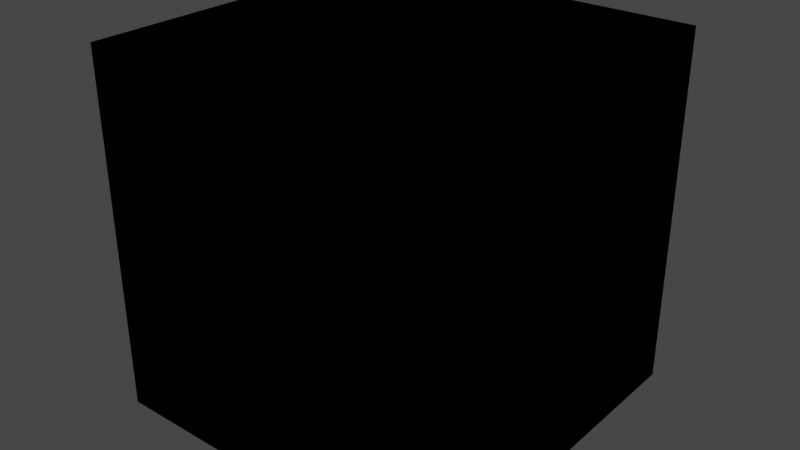 # Source: cube.blend  (saved by Blender 2.80.75; exported with 4.5.12 LTS)
import bpy
from mathutils import Matrix  # noqa: F401  (used for matrix-valued properties, if any)

bpy.ops.wm.read_factory_settings(use_empty=True)
scene = bpy.context.scene
scene.name = 'Scene'

# ---- collections
col_collection = bpy.data.collections.new('Collection'); scene.collection.children.link(col_collection)

# ---- images (referenced by path relative to the original .blend; pixels are not part of the script)
import os
ASSET_DIR = os.environ.get("B2B_ASSET_DIR", "")  # directory of the original .blend (textures are referenced by path, not embedded)
HERE = os.path.dirname(os.path.abspath(__file__))  # packed textures are extracted next to this script under _unpacked/

def load_image(name, relpath, width, height, colorspace="sRGB"):
    """Load a texture the original file referenced (path relative to the .blend, or extracted next to this script)."""
    p = next((c for c in (os.path.join(HERE, relpath), os.path.join(ASSET_DIR, relpath)) if relpath and os.path.exists(c)), "")
    if p:
        img = bpy.data.images.load(p, check_existing=True)
        img.name = name
    else:  # same state as the original file: an image datablock whose file is absent (Cycles renders it pink)
        img = bpy.data.images.new(name, width, height)
        img.source = "FILE"
        img.filepath = "//" + (relpath or name)
    img.colorspace_settings.name = colorspace
    return img
img_cube_number = load_image('cube_number', '_unpacked/cube_number.267ffc58.png', 2048, 2048, 'sRGB')

# ---- materials (node trees are filled in below, after node groups)
mat_coucou = bpy.data.materials.new('coucou')
mat_coucou.use_transparent_shadow = False
mat_border = bpy.data.materials.new('border')
mat_border.use_transparent_shadow = False

# ---- material node trees
mat_coucou.use_nodes = True; mat_coucou.node_tree.nodes.clear()
_N = mat_coucou.node_tree.nodes; _L = mat_coucou.node_tree.links
n0 = _N.new('ShaderNodeOutputMaterial'); n0.name = 'Material Output'; n0.location = (962, 286)
n1 = _N.new('ShaderNodeTexCoord'); n1.name = 'Texture Coordinate'; n1.location = (-531, 321)
n2 = _N.new('ShaderNodeMath'); n2.name = 'Math'; n2.location = (-7, 463)
n2.operation = 'GREATER_THAN'
n2.inputs[1].default_value = 0.2
n3 = _N.new('ShaderNodeMath'); n3.name = 'Math.002'; n3.location = (248, 344)
n3.operation = 'MULTIPLY'
n3.use_clamp = True
n4 = _N.new('ShaderNodeTexVoronoi'); n4.name = 'Voronoi Texture'; n4.location = (-310, 138)
n4.inputs[2].default_value = 300.0
n5 = _N.new('ShaderNodeMath'); n5.name = 'Math.003'; n5.location = (-81, -40)
n5.operation = 'POWER'
n5.inputs[1].default_value = 2.0
n6 = _N.new('ShaderNodeMath'); n6.name = 'Math.001'; n6.location = (-90, 142)
n6.operation = 'GREATER_THAN'
n6.inputs[1].default_value = 0.3
n7 = _N.new('ShaderNodeMath'); n7.name = 'Math.004'; n7.location = (93, 2)
n7.operation = 'MINIMUM'
n7.inputs[1].default_value = 0.2
n8 = _N.new('ShaderNodeTexImage'); n8.name = 'Image Texture'; n8.location = (-327, 424)
n8.image = img_cube_number
n9 = _N.new('ShaderNodeMath'); n9.name = 'Math.005'; n9.location = (283, -42)
n9.operation = 'MULTIPLY'
n9.inputs[1].default_value = 0.3
n10 = _N.new('ShaderNodeMath'); n10.name = 'Math.006'; n10.location = (786, 150)
n11 = _N.new('ShaderNodeMath'); n11.name = 'Math.007'; n11.location = (601, -2)
n11.operation = 'MULTIPLY'
n12 = _N.new('ShaderNodeBump'); n12.name = 'Bump'; n12.location = (1006, 145)
n12.invert = True
n12.inputs[1].default_value = 0.01
n12.inputs[2].default_value = 1.0
n13 = _N.new('ShaderNodeMix'); n13.name = 'Mix'; n13.location = (1109, 531)
n13.data_type = 'RGBA'
n14 = _N.new('ShaderNodeValToRGB'); n14.name = 'ColorRamp'; n14.location = (246, 177)
while len(n14.color_ramp.elements) > 1: n14.color_ramp.elements.remove(n14.color_ramp.elements[-1])
n14.color_ramp.elements[0].position = 0.0; n14.color_ramp.elements[0].color = (0.0, 0.0, 0.0, 1.0)
_e = n14.color_ramp.elements.new(0.04091); _e.color = (1.0, 1.0, 1.0, 1.0)
n15 = _N.new('ShaderNodeBsdfPrincipled'); n15.name = 'Principled BSDF'; n15.location = (1363, 482)
n15.distribution = 'GGX'
n15.subsurface_method = 'BURLEY'
n15.inputs[3].default_value = 1.45
n15.inputs[27].default_value = (0.0, 0.0, 0.0, 1.0)
n15.inputs[28].default_value = 1.0
n16 = _N.new('ShaderNodeTexCoord'); n16.name = 'Texture Coordinate.001'; n16.location = (669, 702)
n17 = _N.new('ShaderNodeInvert'); n17.name = 'Invert'; n17.location = (889, 654)
n17.inputs[0].default_value = 0.8583
n18 = _N.new('ShaderNodeMath'); n18.name = 'Math.008'; n18.location = (0, 0)
n18.operation = 'MULTIPLY'
_L.new(n1.outputs[2], n8.inputs[0])
_L.new(n8.outputs[0], n2.inputs[0])
_L.new(n2.outputs[0], n3.inputs[0])
_L.new(n1.outputs[2], n4.inputs[0])
_L.new(n3.outputs[0], n15.inputs[2])
_L.new(n6.outputs[0], n3.inputs[1])
_L.new(n2.outputs[0], n13.inputs[0])
_L.new(n12.outputs[0], n15.inputs[5])
_L.new(n5.outputs[0], n7.inputs[0])
_L.new(n7.outputs[0], n9.inputs[0])
_L.new(n10.outputs[0], n12.inputs[3])
_L.new(n11.outputs[0], n10.inputs[0])
_L.new(n8.outputs[0], n14.inputs[0])
_L.new(n14.outputs[0], n11.inputs[0])
_L.new(n9.outputs[0], n11.inputs[1])
_L.new(n14.outputs[0], n10.inputs[1])
_L.new(n13.outputs[2], n15.inputs[0])
_L.new(n14.outputs[0], n15.inputs[1])
_L.new(n15.outputs[0], n0.inputs[0])
_L.new(n16.outputs[0], n17.inputs[1])
_L.new(n17.outputs[0], n13.inputs[6])
_L.new(n18.outputs[0], n5.inputs[0])
_L.new(n18.outputs[0], n6.inputs[0])
_L.new(n4.outputs[0], n18.inputs[0])
_L.new(n4.outputs[0], n18.inputs[1])
n0.is_active_output = True
mat_border.use_nodes = True; mat_border.node_tree.nodes.clear()
_N = mat_border.node_tree.nodes; _L = mat_border.node_tree.links
n0 = _N.new('ShaderNodeOutputMaterial'); n0.name = 'Material Output'; n0.location = (379, 300)
n1 = _N.new('ShaderNodeTexNoise'); n1.name = 'Musgrave Texture'; n1.location = (-371, 49)
n1.width = 150
n1.normalize = False
n1.inputs[2].default_value = 1.0
n1.inputs[3].default_value = 0.2
n1.inputs[4].default_value = 1.0
n1.inputs[5].default_value = 1.0
n2 = _N.new('ShaderNodeTexCoord'); n2.name = 'Texture Coordinate'; n2.location = (-817, 32)
n3 = _N.new('ShaderNodeBsdfPrincipled'); n3.name = 'Principled BSDF'; n3.location = (10, 300)
n3.distribution = 'GGX'
n3.subsurface_method = 'BURLEY'
n3.inputs[2].default_value = 0.15
n3.inputs[3].default_value = 1.45
n3.inputs[27].default_value = (0.0, 0.0, 0.0, 1.0)
n3.inputs[28].default_value = 1.0
_L.new(n3.outputs[0], n0.inputs[0])
_L.new(n2.outputs[0], n3.inputs[0])
n0.is_active_output = True

# ---- world
world_world = bpy.data.worlds.new('World'); scene.world = world_world
world_world.use_nodes = True; world_world.node_tree.nodes.clear()
_N = world_world.node_tree.nodes; _L = world_world.node_tree.links
n0 = _N.new('ShaderNodeOutputWorld'); n0.name = 'World Output'; n0.location = (300, 300)
n1 = _N.new('ShaderNodeBackground'); n1.name = 'Background'; n1.location = (10, 300)
n1.inputs[0].default_value = (0.05088, 0.05088, 0.05088, 1.0)
_L.new(n1.outputs[0], n0.inputs[0])
n0.is_active_output = True
world_world.color = (0.05088, 0.05088, 0.05088)
world_world.use_sun_shadow = False
world_world.sun_shadow_jitter_overblur = 0.0

# ---- meshes
me_alpha_0000 = bpy.data.meshes.new('Alpha.0000')
me_alpha_0000.from_pydata([(-1.0, -1.0, -1.0), (-1.0, 1.0, -1.0), (1.0, 1.0, -1.0), (1.0, -1.0, -1.0), (-1.0, -1.0, 1.0), (-1.0, 1.0, 1.0), (1.0, 1.0, 1.0), (1.0, -1.0, 1.0), (-1.0, -0.9, 0.9), (-1.0, 0.9, 0.9), (-1.0, 0.9, -0.9), (-1.0, -0.9, -0.9), (-0.9, 1.0, 0.9), (0.9, 1.0, 0.9), (0.9, 1.0, -0.9), (-0.9, 1.0, -0.9), (1.0, 0.9, 0.9), (1.0, -0.9, 0.9), (1.0, -0.9, -0.9), (1.0, 0.9, -0.9), (0.9, -1.0, 0.9), (-0.9, -1.0, 0.9), (-0.9, -1.0, -0.9), (0.9, -1.0, -0.9), (0.9, -0.9, 1.0), (0.9, 0.9, 1.0), (-0.9, 0.9, 1.0), (-0.9, -0.9, 1.0), (-0.9, -0.9, -1.0), (-0.9, 0.9, -1.0), (0.9, 0.9, -1.0), (0.9, -0.9, -1.0), (-0.9, -0.9, 0.9), (-0.9, 0.9, 0.9), (-0.9, 0.9, -0.9), (-0.9, -0.9, -0.9), (-0.9, 0.9, 0.9), (0.9, 0.9, 0.9), (0.9, 0.9, -0.9), (-0.9, 0.9, -0.9), (0.9, 0.9, 0.9), (0.9, -0.9, 0.9), (0.9, -0.9, -0.9), (0.9, 0.9, -0.9), (0.9, -0.9, 0.9), (-0.9, -0.9, 0.9), (-0.9, -0.9, -0.9), (0.9, -0.9, -0.9), (0.9, -0.9, 0.9), (0.9, 0.9, 0.9), (-0.9, 0.9, 0.9), (-0.9, -0.9, 0.9), (-0.9, -0.9, -0.9), (-0.9, 0.9, -0.9), (0.9, 0.9, -0.9), (0.9, -0.9, -0.9)], [], [(5, 9, 8, 4), (1, 10, 9, 5), (0, 11, 10, 1), (4, 8, 11, 0), (6, 13, 12, 5), (2, 14, 13, 6), (1, 15, 14, 2), (5, 12, 15, 1), (7, 17, 16, 6), (3, 18, 17, 7), (2, 19, 18, 3), (6, 16, 19, 2), (4, 21, 20, 7), (0, 22, 21, 4), (3, 23, 22, 0), (7, 20, 23, 3), (6, 25, 24, 7), (5, 26, 25, 6), (4, 27, 26, 5), (7, 24, 27, 4), (1, 29, 28, 0), (2, 30, 29, 1), (3, 31, 30, 2), (0, 28, 31, 3), (32, 33, 34, 35), (9, 33, 32, 8), (10, 34, 33, 9), (11, 35, 34, 10), (8, 32, 35, 11), (36, 37, 38, 39), (13, 37, 36, 12), (14, 38, 37, 13), (15, 39, 38, 14), (12, 36, 39, 15), (40, 41, 42, 43), (17, 41, 40, 16), (18, 42, 41, 17), (19, 43, 42, 18), (16, 40, 43, 19), (44, 45, 46, 47), (21, 45, 44, 20), (22, 46, 45, 21), (23, 47, 46, 22), (20, 44, 47, 23), (48, 49, 50, 51), (25, 49, 48, 24), (26, 50, 49, 25), (27, 51, 50, 26), (24, 48, 51, 27), (52, 53, 54, 55), (29, 53, 52, 28), (30, 54, 53, 29), (31, 55, 54, 30), (28, 52, 55, 31)])
me_alpha_0000.polygons.foreach_set('material_index', [1, 1, 1, 1, 1, 1, 1, 1, 1, 1, 1, 1, 1, 1, 1, 1, 1, 1, 1, 1, 1, 1, 1, 1, 0, 1, 1, 1, 1, 0, 1, 1, 1, 1, 0, 1, 1, 1, 1, 0, 1, 1, 1, 1, 0, 1, 1, 1, 1, 0, 1, 1, 1, 1])
_uv = me_alpha_0000.uv_layers.new(name='UVMap')
_uv.uv.foreach_set('vector', [0.9817, 0.3166, 0.9676, 0.3042, 0.9686, 0.03298, 0.9817, 0.01831, 0.685, 0.3323, 0.698, 0.3177, 0.9676, 0.3042, 0.9817, 0.3166, 0.685, 0.03399, 0.699, 0.04641, 0.698, 0.3177, 0.685, 0.3323, 0.9817, 0.01831, 0.9686, 0.03298, 0.699, 0.04641, 0.685, 0.03399, 0.6484, 0.6673, 0.6343, 0.6548, 0.6353, 0.3836, 0.6484, 0.3689, 0.3516, 0.6829, 0.3647, 0.6683, 0.6343, 0.6548, 0.6484, 0.6673, 0.3516, 0.3846, 0.3657, 0.397, 0.3647, 0.6683, 0.3516, 0.6829, 0.6484, 0.3689, 0.6353, 0.3836, 0.3657, 0.397, 0.3516, 0.3846, 0.315, 0.3166, 0.301, 0.3042, 0.302, 0.03298, 0.315, 0.01831, 0.01831, 0.3323, 0.03135, 0.3177, 0.301, 0.3042, 0.315, 0.3166, 0.01831, 0.03399, 0.03237, 0.04641, 0.03135, 0.3177, 0.01831, 0.3323, 0.315, 0.01831, 0.302, 0.03298, 0.03237, 0.04641, 0.01831, 0.03399, 0.9817, 0.6673, 0.9676, 0.6548, 0.9686, 0.3836, 0.9817, 0.3689, 0.685, 0.6829, 0.698, 0.6683, 0.9676, 0.6548, 0.9817, 0.6673, 0.685, 0.3846, 0.699, 0.397, 0.698, 0.6683, 0.685, 0.6829, 0.9817, 0.3689, 0.9686, 0.3836, 0.699, 0.397, 0.685, 0.3846, 0.6484, 0.3166, 0.6343, 0.3042, 0.6353, 0.03298, 0.6484, 0.01831, 0.3516, 0.3323, 0.3647, 0.3177, 0.6343, 0.3042, 0.6484, 0.3166, 0.3516, 0.03399, 0.3657, 0.04641, 0.3647, 0.3177, 0.3516, 0.3323, 0.6484, 0.01831, 0.6353, 0.03298, 0.3657, 0.04641, 0.3516, 0.03399, 0.315, 0.6673, 0.301, 0.6548, 0.302, 0.3836, 0.315, 0.3689, 0.01831, 0.6829, 0.03135, 0.6683, 0.301, 0.6548, 0.315, 0.6673, 0.01831, 0.3846, 0.03237, 0.397, 0.03135, 0.6683, 0.01831, 0.6829, 0.315, 0.3689, 0.302, 0.3836, 0.03237, 0.397, 0.01831, 0.3846, 0.9513, 0.04664, 0.9545, 0.2876, 0.7154, 0.304, 0.7122, 0.06301, 0.9676, 0.3042, 0.9545, 0.2876, 0.9513, 0.04664, 0.9686, 0.03298, 0.698, 0.3177, 0.7154, 0.304, 0.9545, 0.2876, 0.9676, 0.3042, 0.699, 0.04641, 0.7122, 0.06301, 0.7154, 0.304, 0.698, 0.3177, 0.9686, 0.03298, 0.9513, 0.04664, 0.7122, 0.06301, 0.699, 0.04641, 0.6179, 0.3973, 0.6211, 0.6383, 0.3821, 0.6546, 0.3789, 0.4136, 0.6343, 0.6548, 0.6211, 0.6383, 0.6179, 0.3973, 0.6353, 0.3836, 0.3647, 0.6683, 0.3821, 0.6546, 0.6211, 0.6383, 0.6343, 0.6548, 0.3657, 0.397, 0.3789, 0.4136, 0.3821, 0.6546, 0.3647, 0.6683, 0.6353, 0.3836, 0.6179, 0.3973, 0.3789, 0.4136, 0.3657, 0.397, 0.2846, 0.04664, 0.2878, 0.2876, 0.04874, 0.304, 0.04552, 0.06301, 0.301, 0.3042, 0.2878, 0.2876, 0.2846, 0.04664, 0.302, 0.03298, 0.03135, 0.3177, 0.04874, 0.304, 0.2878, 0.2876, 0.301, 0.3042, 0.03237, 0.04641, 0.04552, 0.06301, 0.04874, 0.304, 0.03135, 0.3177, 0.302, 0.03298, 0.2846, 0.04664, 0.04552, 0.06301, 0.03237, 0.04641, 0.9513, 0.3973, 0.9545, 0.6383, 0.7154, 0.6546, 0.7122, 0.4136, 0.9676, 0.6548, 0.9545, 0.6383, 0.9513, 0.3973, 0.9686, 0.3836, 0.698, 0.6683, 0.7154, 0.6546, 0.9545, 0.6383, 0.9676, 0.6548, 0.699, 0.397, 0.7122, 0.4136, 0.7154, 0.6546, 0.698, 0.6683, 0.9686, 0.3836, 0.9513, 0.3973, 0.7122, 0.4136, 0.699, 0.397, 0.6179, 0.04664, 0.6211, 0.2876, 0.3821, 0.304, 0.3789, 0.06301, 0.6343, 0.3042, 0.6211, 0.2876, 0.6179, 0.04664, 0.6353, 0.03298, 0.3647, 0.3177, 0.3821, 0.304, 0.6211, 0.2876, 0.6343, 0.3042, 0.3657, 0.04641, 0.3789, 0.06301, 0.3821, 0.304, 0.3647, 0.3177, 0.6353, 0.03298, 0.6179, 0.04664, 0.3789, 0.06301, 0.3657, 0.04641, 0.2846, 0.3973, 0.2878, 0.6383, 0.04874, 0.6546, 0.04552, 0.4136, 0.301, 0.6548, 0.2878, 0.6383, 0.2846, 0.3973, 0.302, 0.3836, 0.03135, 0.6683, 0.04874, 0.6546, 0.2878, 0.6383, 0.301, 0.6548, 0.03237, 0.397, 0.04552, 0.4136, 0.04874, 0.6546, 0.03135, 0.6683, 0.302, 0.3836, 0.2846, 0.3973, 0.04552, 0.4136, 0.03237, 0.397])
me_alpha_0000.materials.append(mat_coucou)
me_alpha_0000.materials.append(mat_border)
me_alpha_0000.use_remesh_preserve_volume = False
me_alpha_0000.use_remesh_preserve_attributes = False
me_alpha_0000.use_mirror_vertex_groups = False
me_alpha_0000.update()
me_alpha_001 = bpy.data.meshes.new('Alpha.001')
me_alpha_001.from_pydata([(-1.0, -1.0, -1.0), (-1.0, 1.0, -1.0), (1.0, 1.0, -1.0), (1.0, -1.0, -1.0), (-1.0, -1.0, 1.0), (-1.0, 1.0, 1.0), (1.0, 1.0, 1.0), (1.0, -1.0, 1.0), (-1.0, -0.9, 0.9), (-1.0, 0.9, 0.9), (-1.0, 0.9, -0.9), (-1.0, -0.9, -0.9), (-0.9, 1.0, 0.9), (0.9, 1.0, 0.9), (0.9, 1.0, -0.9), (-0.9, 1.0, -0.9), (1.0, 0.9, 0.9), (1.0, -0.9, 0.9), (1.0, -0.9, -0.9), (1.0, 0.9, -0.9), (0.9, -1.0, 0.9), (-0.9, -1.0, 0.9), (-0.9, -1.0, -0.9), (0.9, -1.0, -0.9), (0.9, -0.9, 1.0), (0.9, 0.9, 1.0), (-0.9, 0.9, 1.0), (-0.9, -0.9, 1.0), (-0.9, -0.9, -1.0), (-0.9, 0.9, -1.0), (0.9, 0.9, -1.0), (0.9, -0.9, -1.0), (-0.9, -0.9, 0.9), (-0.9, 0.9, 0.9), (-0.9, 0.9, -0.9), (-0.9, -0.9, -0.9), (-0.9, 0.9, 0.9), (0.9, 0.9, 0.9), (0.9, 0.9, -0.9), (-0.9, 0.9, -0.9), (0.9, 0.9, 0.9), (0.9, -0.9, 0.9), (0.9, -0.9, -0.9), (0.9, 0.9, -0.9), (0.9, -0.9, 0.9), (-0.9, -0.9, 0.9), (-0.9, -0.9, -0.9), (0.9, -0.9, -0.9), (0.9, -0.9, 0.9), (0.9, 0.9, 0.9), (-0.9, 0.9, 0.9), (-0.9, -0.9, 0.9), (-0.9, -0.9, -0.9), (-0.9, 0.9, -0.9), (0.9, 0.9, -0.9), (0.9, -0.9, -0.9)], [], [(5, 9, 8, 4), (1, 10, 9, 5), (0, 11, 10, 1), (4, 8, 11, 0), (6, 13, 12, 5), (2, 14, 13, 6), (1, 15, 14, 2), (5, 12, 15, 1), (7, 17, 16, 6), (3, 18, 17, 7), (2, 19, 18, 3), (6, 16, 19, 2), (4, 21, 20, 7), (0, 22, 21, 4), (3, 23, 22, 0), (7, 20, 23, 3), (6, 25, 24, 7), (5, 26, 25, 6), (4, 27, 26, 5), (7, 24, 27, 4), (1, 29, 28, 0), (2, 30, 29, 1), (3, 31, 30, 2), (0, 28, 31, 3), (32, 33, 34, 35), (9, 33, 32, 8), (10, 34, 33, 9), (11, 35, 34, 10), (8, 32, 35, 11), (36, 37, 38, 39), (13, 37, 36, 12), (14, 38, 37, 13), (15, 39, 38, 14), (12, 36, 39, 15), (40, 41, 42, 43), (17, 41, 40, 16), (18, 42, 41, 17), (19, 43, 42, 18), (16, 40, 43, 19), (44, 45, 46, 47), (21, 45, 44, 20), (22, 46, 45, 21), (23, 47, 46, 22), (20, 44, 47, 23), (48, 49, 50, 51), (25, 49, 48, 24), (26, 50, 49, 25), (27, 51, 50, 26), (24, 48, 51, 27), (52, 53, 54, 55), (29, 53, 52, 28), (30, 54, 53, 29), (31, 55, 54, 30), (28, 52, 55, 31)])
me_alpha_001.use_remesh_preserve_volume = False
me_alpha_001.use_remesh_preserve_attributes = False
me_alpha_001.use_mirror_vertex_groups = False
me_alpha_001.update()

# ---- objects
ob_patate = bpy.data.objects.new('patate', me_alpha_0000)
ob_alpha_001 = bpy.data.objects.new('Alpha.001', me_alpha_001)

# ---- transforms, parenting, visibility, modifiers, constraints
ob_patate.location = (0.0, 0.0, 0.0)
ob_patate.lineart.crease_threshold = 0.0
ob_alpha_001.location = (0.0, 0.0, 0.0)
ob_alpha_001.lineart.crease_threshold = 0.0

# ---- collection membership
scene.collection.objects.link(ob_patate)
scene.collection.objects.link(ob_alpha_001)

# ---- scene / render settings (as saved in the file)
scene.frame_start = 1; scene.frame_end = 250; scene.frame_set(1)
scene.render.engine = 'BLENDER_EEVEE_NEXT'
scene.cycles.use_denoising = False
scene.cycles.samples = 128
scene.cycles.sampling_pattern = 'TABULATED_SOBOL'
scene.cycles.use_adaptive_sampling = False
scene.cycles.use_light_tree = False
scene.view_settings.view_transform = 'Filmic'
bpy.context.view_layer.update()

# ---- added for rendering (the .blend has no active camera and no usable light): camera, sun
cam_auto = bpy.data.cameras.new('AutoCamera')
cam_auto.lens = 50.0
cam_auto.sensor_width = 36.0
cam_auto.clip_end = 1000.0
ob_auto_camera = bpy.data.objects.new('AutoCamera', cam_auto)
scene.collection.objects.link(ob_auto_camera)
ob_auto_camera.location = (3.20507, -3.84609, 2.56406)
ob_auto_camera.rotation_euler = (1.09748, -7.21219e-08, 0.694738)
scene.camera = ob_auto_camera
light_auto_sun = bpy.data.lights.new('AutoSun', 'SUN')
light_auto_sun.energy = 3.0
light_auto_sun.angle = 0.0523599
ob_auto_sun = bpy.data.objects.new('AutoSun', light_auto_sun)
scene.collection.objects.link(ob_auto_sun)
ob_auto_sun.rotation_euler = (0.872665, 0.174533, 0.523599)
bpy.context.view_layer.update()
